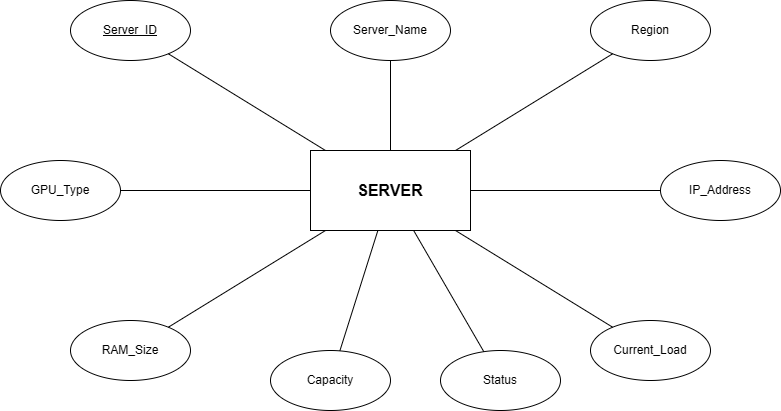

The diagram above was exported from draw.io. Its source (the exported page's mxGraphModel, read from the mxfile embedded in the PNG):
<mxGraphModel dx="1030" dy="562" grid="1" gridSize="10" guides="1" tooltips="1" connect="1" arrows="1" fold="1" page="1" pageScale="1" pageWidth="827" pageHeight="1169" math="0" shadow="0">
  <root>
    <mxCell id="0" />
    <mxCell id="1" parent="0" />
    <mxCell id="JnkGfT0iCcyftAs2MUwo-1" parent="1" style="rounded=0;whiteSpace=wrap;html=1;fillColor=#ffffff;strokeColor=#000000;fontStyle=1;fontSize=16;" value="SERVER" vertex="1">
      <mxGeometry height="80" width="160" x="330" y="170" as="geometry" />
    </mxCell>
    <mxCell id="JnkGfT0iCcyftAs2MUwo-2" parent="1" style="ellipse;whiteSpace=wrap;html=1;fillColor=#ffffff;strokeColor=#000000;" value="Server_Name" vertex="1">
      <mxGeometry height="60" width="120" x="350" y="20" as="geometry" />
    </mxCell>
    <mxCell id="JnkGfT0iCcyftAs2MUwo-3" parent="1" style="ellipse;whiteSpace=wrap;html=1;fillColor=#ffffff;strokeColor=#000000;" value="&lt;u&gt;Server_ID&lt;/u&gt;" vertex="1">
      <mxGeometry height="60" width="120" x="90" y="20" as="geometry" />
    </mxCell>
    <mxCell id="JnkGfT0iCcyftAs2MUwo-4" parent="1" style="ellipse;whiteSpace=wrap;html=1;fillColor=#ffffff;strokeColor=#000000;" value="Region" vertex="1">
      <mxGeometry height="60" width="120" x="610" y="20" as="geometry" />
    </mxCell>
    <mxCell id="JnkGfT0iCcyftAs2MUwo-5" parent="1" style="ellipse;whiteSpace=wrap;html=1;fillColor=#ffffff;strokeColor=#000000;" value="GPU_Type" vertex="1">
      <mxGeometry height="60" width="120" x="20" y="180" as="geometry" />
    </mxCell>
    <mxCell id="JnkGfT0iCcyftAs2MUwo-6" parent="1" style="ellipse;whiteSpace=wrap;html=1;fillColor=#ffffff;strokeColor=#000000;" value="IP_Address" vertex="1">
      <mxGeometry height="60" width="120" x="680" y="180" as="geometry" />
    </mxCell>
    <mxCell id="JnkGfT0iCcyftAs2MUwo-7" parent="1" style="ellipse;whiteSpace=wrap;html=1;fillColor=#ffffff;strokeColor=#000000;" value="RAM_Size" vertex="1">
      <mxGeometry height="60" width="120" x="90" y="340" as="geometry" />
    </mxCell>
    <mxCell id="JnkGfT0iCcyftAs2MUwo-8" parent="1" style="ellipse;whiteSpace=wrap;html=1;fillColor=#ffffff;strokeColor=#000000;" value="Capacity" vertex="1">
      <mxGeometry height="60" width="120" x="290" y="370" as="geometry" />
    </mxCell>
    <mxCell id="JnkGfT0iCcyftAs2MUwo-9" parent="1" style="ellipse;whiteSpace=wrap;html=1;fillColor=#ffffff;strokeColor=#000000;" value="Current_Load" vertex="1">
      <mxGeometry height="60" width="120" x="610" y="340" as="geometry" />
    </mxCell>
    <mxCell id="JnkGfT0iCcyftAs2MUwo-10" parent="1" style="ellipse;whiteSpace=wrap;html=1;fillColor=#ffffff;strokeColor=#000000;" value="Status" vertex="1">
      <mxGeometry height="60" width="120" x="460" y="370" as="geometry" />
    </mxCell>
    <mxCell id="JnkGfT0iCcyftAs2MUwo-11" edge="1" parent="1" source="JnkGfT0iCcyftAs2MUwo-1" style="html=1;endArrow=none;strokeColor=#000000;rounded=0;" target="JnkGfT0iCcyftAs2MUwo-2">
      <mxGeometry relative="1" as="geometry" />
    </mxCell>
    <mxCell id="JnkGfT0iCcyftAs2MUwo-12" edge="1" parent="1" source="JnkGfT0iCcyftAs2MUwo-1" style="html=1;endArrow=none;strokeColor=#000000;rounded=0;" target="JnkGfT0iCcyftAs2MUwo-3">
      <mxGeometry relative="1" as="geometry" />
    </mxCell>
    <mxCell id="JnkGfT0iCcyftAs2MUwo-13" edge="1" parent="1" source="JnkGfT0iCcyftAs2MUwo-1" style="html=1;endArrow=none;strokeColor=#000000;rounded=0;" target="JnkGfT0iCcyftAs2MUwo-4">
      <mxGeometry relative="1" as="geometry" />
    </mxCell>
    <mxCell id="JnkGfT0iCcyftAs2MUwo-14" edge="1" parent="1" source="JnkGfT0iCcyftAs2MUwo-1" style="html=1;endArrow=none;strokeColor=#000000;rounded=0;" target="JnkGfT0iCcyftAs2MUwo-5">
      <mxGeometry relative="1" as="geometry" />
    </mxCell>
    <mxCell id="JnkGfT0iCcyftAs2MUwo-15" edge="1" parent="1" source="JnkGfT0iCcyftAs2MUwo-1" style="html=1;endArrow=none;strokeColor=#000000;rounded=0;" target="JnkGfT0iCcyftAs2MUwo-6">
      <mxGeometry relative="1" as="geometry" />
    </mxCell>
    <mxCell id="JnkGfT0iCcyftAs2MUwo-16" edge="1" parent="1" source="JnkGfT0iCcyftAs2MUwo-1" style="html=1;endArrow=none;strokeColor=#000000;rounded=0;" target="JnkGfT0iCcyftAs2MUwo-7">
      <mxGeometry relative="1" as="geometry" />
    </mxCell>
    <mxCell id="JnkGfT0iCcyftAs2MUwo-17" edge="1" parent="1" source="JnkGfT0iCcyftAs2MUwo-1" style="html=1;endArrow=none;strokeColor=#000000;rounded=0;" target="JnkGfT0iCcyftAs2MUwo-8">
      <mxGeometry relative="1" as="geometry" />
    </mxCell>
    <mxCell id="JnkGfT0iCcyftAs2MUwo-18" edge="1" parent="1" source="JnkGfT0iCcyftAs2MUwo-1" style="html=1;endArrow=none;strokeColor=#000000;rounded=0;" target="JnkGfT0iCcyftAs2MUwo-9">
      <mxGeometry relative="1" as="geometry" />
    </mxCell>
    <mxCell id="JnkGfT0iCcyftAs2MUwo-19" edge="1" parent="1" source="JnkGfT0iCcyftAs2MUwo-1" style="html=1;endArrow=none;strokeColor=#000000;rounded=0;" target="JnkGfT0iCcyftAs2MUwo-10">
      <mxGeometry relative="1" as="geometry" />
    </mxCell>
  </root>
</mxGraphModel>